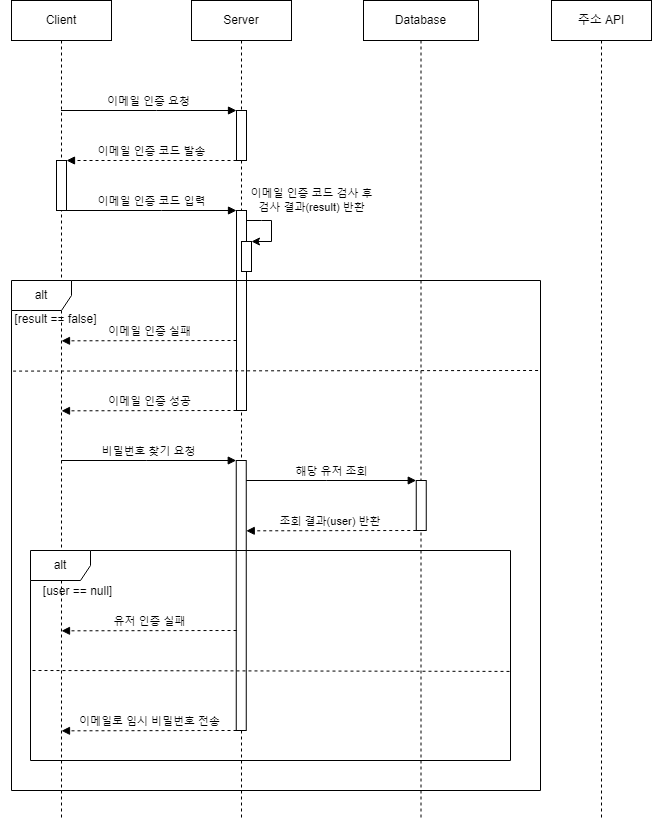

The diagram above was exported from draw.io. Its source (the exported page's mxGraphModel, read from the mxfile embedded in the PNG):
<mxGraphModel dx="1195" dy="643" grid="1" gridSize="10" guides="1" tooltips="1" connect="1" arrows="1" fold="1" page="1" pageScale="1" pageWidth="850" pageHeight="1100" math="0" shadow="0">
  <root>
    <mxCell id="0" />
    <mxCell id="1" parent="0" />
    <mxCell id="KxN7pFNXLDGbWzOLfeYp-1" value="Client" style="shape=umlLifeline;perimeter=lifelinePerimeter;whiteSpace=wrap;html=1;container=0;dropTarget=0;collapsible=0;recursiveResize=0;outlineConnect=0;portConstraint=eastwest;newEdgeStyle={&quot;edgeStyle&quot;:&quot;elbowEdgeStyle&quot;,&quot;elbow&quot;:&quot;vertical&quot;,&quot;curved&quot;:0,&quot;rounded&quot;:0};" vertex="1" parent="1">
      <mxGeometry x="101" y="40" width="100" height="820" as="geometry" />
    </mxCell>
    <mxCell id="KxN7pFNXLDGbWzOLfeYp-2" value="Server" style="shape=umlLifeline;perimeter=lifelinePerimeter;whiteSpace=wrap;html=1;container=0;dropTarget=0;collapsible=0;recursiveResize=0;outlineConnect=0;portConstraint=eastwest;newEdgeStyle={&quot;edgeStyle&quot;:&quot;elbowEdgeStyle&quot;,&quot;elbow&quot;:&quot;vertical&quot;,&quot;curved&quot;:0,&quot;rounded&quot;:0};" vertex="1" parent="1">
      <mxGeometry x="281" y="40" width="100" height="820" as="geometry" />
    </mxCell>
    <mxCell id="KxN7pFNXLDGbWzOLfeYp-3" value="&lt;span style=&quot;color: rgba(0, 0, 0, 0); font-family: monospace; font-size: 0px; text-align: start;&quot;&gt;%3CmxGraphModel%3E%3Croot%3E%3CmxCell%20id%3D%220%22%2F%3E%3CmxCell%20id%3D%221%22%20parent%3D%220%22%2F%3E%3CmxCell%20id%3D%222%22%20value%3D%22Server%22%20style%3D%22shape%3DumlLifeline%3Bperimeter%3DlifelinePerimeter%3BwhiteSpace%3Dwrap%3Bhtml%3D1%3Bcontainer%3D0%3BdropTarget%3D0%3Bcollapsible%3D0%3BrecursiveResize%3D0%3BoutlineConnect%3D0%3BportConstraint%3Deastwest%3BnewEdgeStyle%3D%7B%26quot%3BedgeStyle%26quot%3B%3A%26quot%3BelbowEdgeStyle%26quot%3B%2C%26quot%3Belbow%26quot%3B%3A%26quot%3Bvertical%26quot%3B%2C%26quot%3Bcurved%26quot%3B%3A0%2C%26quot%3Brounded%26quot%3B%3A0%7D%3B%22%20vertex%3D%221%22%20parent%3D%221%22%3E%3CmxGeometry%20x%3D%22220%22%20y%3D%2240%22%20width%3D%22100%22%20height%3D%22300%22%20as%3D%22geometry%22%2F%3E%3C%2FmxCell%3E%3CmxCell%20id%3D%223%22%20value%3D%22%22%20style%3D%22html%3D1%3Bpoints%3D%5B%5D%3Bperimeter%3DorthogonalPerimeter%3BoutlineConnect%3D0%3BtargetShapes%3DumlLifeline%3BportConstraint%3Deastwest%3BnewEdgeStyle%3D%7B%26quot%3BedgeStyle%26quot%3B%3A%26quot%3BelbowEdgeStyle%26quot%3B%2C%26quot%3Belbow%26quot%3B%3A%26quot%3Bvertical%26quot%3B%2C%26quot%3Bcurved%26quot%3B%3A0%2C%26quot%3Brounded%26quot%3B%3A0%7D%3B%22%20vertex%3D%221%22%20parent%3D%222%22%3E%3CmxGeometry%20x%3D%2245%22%20y%3D%2280%22%20width%3D%2210%22%20height%3D%2250%22%20as%3D%22geometry%22%2F%3E%3C%2FmxCell%3E%3C%2Froot%3E%3C%2FmxGraphModel%3E&lt;/span&gt;&lt;span style=&quot;color: rgba(0, 0, 0, 0); font-family: monospace; font-size: 0px; text-align: start;&quot;&gt;%3CmxGraphModel%3E%3Croot%3E%3CmxCell%20id%3D%220%22%2F%3E%3CmxCell%20id%3D%221%22%20parent%3D%220%22%2F%3E%3CmxCell%20id%3D%222%22%20value%3D%22Server%22%20style%3D%22shape%3DumlLifeline%3Bperimeter%3DlifelinePerimeter%3BwhiteSpace%3Dwrap%3Bhtml%3D1%3Bcontainer%3D0%3BdropTarget%3D0%3Bcollapsible%3D0%3BrecursiveResize%3D0%3BoutlineConnect%3D0%3BportConstraint%3Deastwest%3BnewEdgeStyle%3D%7B%26quot%3BedgeStyle%26quot%3B%3A%26quot%3BelbowEdgeStyle%26quot%3B%2C%26quot%3Belbow%26quot%3B%3A%26quot%3Bvertical%26quot%3B%2C%26quot%3Bcurved%26quot%3B%3A0%2C%26quot%3Brounded%26quot%3B%3A0%7D%3B%22%20vertex%3D%221%22%20parent%3D%221%22%3E%3CmxGeometry%20x%3D%22220%22%20y%3D%2240%22%20width%3D%22100%22%20height%3D%22300%22%20as%3D%22geometry%22%2F%3E%3C%2FmxCell%3E%3CmxCell%20id%3D%223%22%20value%3D%22%22%20style%3D%22html%3D1%3Bpoints%3D%5B%5D%3Bperimeter%3DorthogonalPerimeter%3BoutlineConnect%3D0%3BtargetShapes%3DumlLifeline%3BportConstraint%3Deastwest%3BnewEdgeStyle%3D%7B%26quot%3BedgeStyle%26quot%3B%3A%26quot%3BelbowEdgeStyle%26quot%3B%2C%26quot%3Belbow%26quot%3B%3A%26quot%3Bvertical%26quot%3B%2C%26quot%3Bcurved%26quot%3B%3A0%2C%26quot%3Brounded%26quot%3B%3A0%7D%3B%22%20vertex%3D%221%22%20parent%3D%222%22%3E%3CmxGeometry%20x%3D%2245%22%20y%3D%2280%22%20width%3D%2210%22%20height%3D%2250%22%20as%3D%22geometry%22%2F%3E%3C%2FmxCell%3E%3C%2Froot%3E%3C%2FmxGraphModel%3E&lt;/span&gt;" style="html=1;points=[];perimeter=orthogonalPerimeter;outlineConnect=0;targetShapes=umlLifeline;portConstraint=eastwest;newEdgeStyle={&quot;edgeStyle&quot;:&quot;elbowEdgeStyle&quot;,&quot;elbow&quot;:&quot;vertical&quot;,&quot;curved&quot;:0,&quot;rounded&quot;:0};" vertex="1" parent="KxN7pFNXLDGbWzOLfeYp-2">
      <mxGeometry x="45" y="110" width="10" height="50" as="geometry" />
    </mxCell>
    <mxCell id="KxN7pFNXLDGbWzOLfeYp-4" value="&lt;span style=&quot;color: rgba(0, 0, 0, 0); font-family: monospace; font-size: 0px; text-align: start;&quot;&gt;%3CmxGraphModel%3E%3Croot%3E%3CmxCell%20id%3D%220%22%2F%3E%3CmxCell%20id%3D%221%22%20parent%3D%220%22%2F%3E%3CmxCell%20id%3D%222%22%20value%3D%22Server%22%20style%3D%22shape%3DumlLifeline%3Bperimeter%3DlifelinePerimeter%3BwhiteSpace%3Dwrap%3Bhtml%3D1%3Bcontainer%3D0%3BdropTarget%3D0%3Bcollapsible%3D0%3BrecursiveResize%3D0%3BoutlineConnect%3D0%3BportConstraint%3Deastwest%3BnewEdgeStyle%3D%7B%26quot%3BedgeStyle%26quot%3B%3A%26quot%3BelbowEdgeStyle%26quot%3B%2C%26quot%3Belbow%26quot%3B%3A%26quot%3Bvertical%26quot%3B%2C%26quot%3Bcurved%26quot%3B%3A0%2C%26quot%3Brounded%26quot%3B%3A0%7D%3B%22%20vertex%3D%221%22%20parent%3D%221%22%3E%3CmxGeometry%20x%3D%22220%22%20y%3D%2240%22%20width%3D%22100%22%20height%3D%22300%22%20as%3D%22geometry%22%2F%3E%3C%2FmxCell%3E%3CmxCell%20id%3D%223%22%20value%3D%22%22%20style%3D%22html%3D1%3Bpoints%3D%5B%5D%3Bperimeter%3DorthogonalPerimeter%3BoutlineConnect%3D0%3BtargetShapes%3DumlLifeline%3BportConstraint%3Deastwest%3BnewEdgeStyle%3D%7B%26quot%3BedgeStyle%26quot%3B%3A%26quot%3BelbowEdgeStyle%26quot%3B%2C%26quot%3Belbow%26quot%3B%3A%26quot%3Bvertical%26quot%3B%2C%26quot%3Bcurved%26quot%3B%3A0%2C%26quot%3Brounded%26quot%3B%3A0%7D%3B%22%20vertex%3D%221%22%20parent%3D%222%22%3E%3CmxGeometry%20x%3D%2245%22%20y%3D%2280%22%20width%3D%2210%22%20height%3D%2250%22%20as%3D%22geometry%22%2F%3E%3C%2FmxCell%3E%3C%2Froot%3E%3C%2FmxGraphModel%3E&lt;/span&gt;" style="html=1;points=[];perimeter=orthogonalPerimeter;outlineConnect=0;targetShapes=umlLifeline;portConstraint=eastwest;newEdgeStyle={&quot;edgeStyle&quot;:&quot;elbowEdgeStyle&quot;,&quot;elbow&quot;:&quot;vertical&quot;,&quot;curved&quot;:0,&quot;rounded&quot;:0};" vertex="1" parent="KxN7pFNXLDGbWzOLfeYp-2">
      <mxGeometry x="44.75" y="460" width="10" height="270" as="geometry" />
    </mxCell>
    <mxCell id="KxN7pFNXLDGbWzOLfeYp-5" value="이메일 인증 요청" style="html=1;verticalAlign=bottom;endArrow=block;edgeStyle=elbowEdgeStyle;elbow=vertical;curved=0;rounded=0;" edge="1" parent="1">
      <mxGeometry relative="1" as="geometry">
        <mxPoint x="150.5" y="150" as="sourcePoint" />
        <Array as="points">
          <mxPoint x="246" y="150" />
        </Array>
        <mxPoint x="326" y="150" as="targetPoint" />
      </mxGeometry>
    </mxCell>
    <mxCell id="KxN7pFNXLDGbWzOLfeYp-6" value="Database" style="shape=umlLifeline;perimeter=lifelinePerimeter;whiteSpace=wrap;html=1;container=0;dropTarget=0;collapsible=0;recursiveResize=0;outlineConnect=0;portConstraint=eastwest;newEdgeStyle={&quot;edgeStyle&quot;:&quot;elbowEdgeStyle&quot;,&quot;elbow&quot;:&quot;vertical&quot;,&quot;curved&quot;:0,&quot;rounded&quot;:0};" vertex="1" parent="1">
      <mxGeometry x="453" y="40" width="115" height="820" as="geometry" />
    </mxCell>
    <mxCell id="KxN7pFNXLDGbWzOLfeYp-7" value="주소 API" style="shape=umlLifeline;perimeter=lifelinePerimeter;whiteSpace=wrap;html=1;container=0;dropTarget=0;collapsible=0;recursiveResize=0;outlineConnect=0;portConstraint=eastwest;newEdgeStyle={&quot;edgeStyle&quot;:&quot;elbowEdgeStyle&quot;,&quot;elbow&quot;:&quot;vertical&quot;,&quot;curved&quot;:0,&quot;rounded&quot;:0};" vertex="1" parent="1">
      <mxGeometry x="641" y="40" width="100" height="820" as="geometry" />
    </mxCell>
    <mxCell id="KxN7pFNXLDGbWzOLfeYp-8" value="&lt;span style=&quot;color: rgba(0, 0, 0, 0); font-family: monospace; font-size: 0px; text-align: start;&quot;&gt;%3CmxGraphModel%3E%3Croot%3E%3CmxCell%20id%3D%220%22%2F%3E%3CmxCell%20id%3D%221%22%20parent%3D%220%22%2F%3E%3CmxCell%20id%3D%222%22%20value%3D%22Server%22%20style%3D%22shape%3DumlLifeline%3Bperimeter%3DlifelinePerimeter%3BwhiteSpace%3Dwrap%3Bhtml%3D1%3Bcontainer%3D0%3BdropTarget%3D0%3Bcollapsible%3D0%3BrecursiveResize%3D0%3BoutlineConnect%3D0%3BportConstraint%3Deastwest%3BnewEdgeStyle%3D%7B%26quot%3BedgeStyle%26quot%3B%3A%26quot%3BelbowEdgeStyle%26quot%3B%2C%26quot%3Belbow%26quot%3B%3A%26quot%3Bvertical%26quot%3B%2C%26quot%3Bcurved%26quot%3B%3A0%2C%26quot%3Brounded%26quot%3B%3A0%7D%3B%22%20vertex%3D%221%22%20parent%3D%221%22%3E%3CmxGeometry%20x%3D%22220%22%20y%3D%2240%22%20width%3D%22100%22%20height%3D%22300%22%20as%3D%22geometry%22%2F%3E%3C%2FmxCell%3E%3CmxCell%20id%3D%223%22%20value%3D%22%22%20style%3D%22html%3D1%3Bpoints%3D%5B%5D%3Bperimeter%3DorthogonalPerimeter%3BoutlineConnect%3D0%3BtargetShapes%3DumlLifeline%3BportConstraint%3Deastwest%3BnewEdgeStyle%3D%7B%26quot%3BedgeStyle%26quot%3B%3A%26quot%3BelbowEdgeStyle%26quot%3B%2C%26quot%3Belbow%26quot%3B%3A%26quot%3Bvertical%26quot%3B%2C%26quot%3Bcurved%26quot%3B%3A0%2C%26quot%3Brounded%26quot%3B%3A0%7D%3B%22%20vertex%3D%221%22%20parent%3D%222%22%3E%3CmxGeometry%20x%3D%2245%22%20y%3D%2280%22%20width%3D%2210%22%20height%3D%2250%22%20as%3D%22geometry%22%2F%3E%3C%2FmxCell%3E%3C%2Froot%3E%3C%2FmxGraphModel%3E&lt;/span&gt;" style="html=1;points=[];perimeter=orthogonalPerimeter;outlineConnect=0;targetShapes=umlLifeline;portConstraint=eastwest;newEdgeStyle={&quot;edgeStyle&quot;:&quot;elbowEdgeStyle&quot;,&quot;elbow&quot;:&quot;vertical&quot;,&quot;curved&quot;:0,&quot;rounded&quot;:0};" vertex="1" parent="1">
      <mxGeometry x="146" y="200" width="10" height="50" as="geometry" />
    </mxCell>
    <mxCell id="KxN7pFNXLDGbWzOLfeYp-9" value="&lt;span style=&quot;color: rgba(0, 0, 0, 0); font-family: monospace; font-size: 0px; text-align: start;&quot;&gt;%3CmxGraphModel%3E%3Croot%3E%3CmxCell%20id%3D%220%22%2F%3E%3CmxCell%20id%3D%221%22%20parent%3D%220%22%2F%3E%3CmxCell%20id%3D%222%22%20value%3D%22Server%22%20style%3D%22shape%3DumlLifeline%3Bperimeter%3DlifelinePerimeter%3BwhiteSpace%3Dwrap%3Bhtml%3D1%3Bcontainer%3D0%3BdropTarget%3D0%3Bcollapsible%3D0%3BrecursiveResize%3D0%3BoutlineConnect%3D0%3BportConstraint%3Deastwest%3BnewEdgeStyle%3D%7B%26quot%3BedgeStyle%26quot%3B%3A%26quot%3BelbowEdgeStyle%26quot%3B%2C%26quot%3Belbow%26quot%3B%3A%26quot%3Bvertical%26quot%3B%2C%26quot%3Bcurved%26quot%3B%3A0%2C%26quot%3Brounded%26quot%3B%3A0%7D%3B%22%20vertex%3D%221%22%20parent%3D%221%22%3E%3CmxGeometry%20x%3D%22220%22%20y%3D%2240%22%20width%3D%22100%22%20height%3D%22300%22%20as%3D%22geometry%22%2F%3E%3C%2FmxCell%3E%3CmxCell%20id%3D%223%22%20value%3D%22%22%20style%3D%22html%3D1%3Bpoints%3D%5B%5D%3Bperimeter%3DorthogonalPerimeter%3BoutlineConnect%3D0%3BtargetShapes%3DumlLifeline%3BportConstraint%3Deastwest%3BnewEdgeStyle%3D%7B%26quot%3BedgeStyle%26quot%3B%3A%26quot%3BelbowEdgeStyle%26quot%3B%2C%26quot%3Belbow%26quot%3B%3A%26quot%3Bvertical%26quot%3B%2C%26quot%3Bcurved%26quot%3B%3A0%2C%26quot%3Brounded%26quot%3B%3A0%7D%3B%22%20vertex%3D%221%22%20parent%3D%222%22%3E%3CmxGeometry%20x%3D%2245%22%20y%3D%2280%22%20width%3D%2210%22%20height%3D%2250%22%20as%3D%22geometry%22%2F%3E%3C%2FmxCell%3E%3C%2Froot%3E%3C%2FmxGraphModel%3E&lt;/span&gt;" style="html=1;points=[];perimeter=orthogonalPerimeter;outlineConnect=0;targetShapes=umlLifeline;portConstraint=eastwest;newEdgeStyle={&quot;edgeStyle&quot;:&quot;elbowEdgeStyle&quot;,&quot;elbow&quot;:&quot;vertical&quot;,&quot;curved&quot;:0,&quot;rounded&quot;:0};" vertex="1" parent="1">
      <mxGeometry x="326" y="250" width="10" height="200" as="geometry" />
    </mxCell>
    <mxCell id="KxN7pFNXLDGbWzOLfeYp-10" value="이메일 인증 코드 발송" style="html=1;verticalAlign=bottom;endArrow=block;dashed=1;endSize=6;edgeStyle=elbowEdgeStyle;elbow=vertical;curved=0;rounded=0;endFill=1;" edge="1" parent="1" target="KxN7pFNXLDGbWzOLfeYp-8">
      <mxGeometry relative="1" as="geometry">
        <mxPoint x="161" y="200" as="targetPoint" />
        <Array as="points">
          <mxPoint x="256" y="200" />
        </Array>
        <mxPoint x="326" y="200" as="sourcePoint" />
      </mxGeometry>
    </mxCell>
    <mxCell id="KxN7pFNXLDGbWzOLfeYp-11" value="이메일 인증 코드 입력" style="html=1;verticalAlign=bottom;endArrow=block;edgeStyle=elbowEdgeStyle;elbow=vertical;curved=0;rounded=0;" edge="1" parent="1" source="KxN7pFNXLDGbWzOLfeYp-8" target="KxN7pFNXLDGbWzOLfeYp-9">
      <mxGeometry relative="1" as="geometry">
        <mxPoint x="161" y="250" as="sourcePoint" />
        <Array as="points">
          <mxPoint x="251" y="250" />
        </Array>
        <mxPoint x="311" y="250" as="targetPoint" />
      </mxGeometry>
    </mxCell>
    <mxCell id="KxN7pFNXLDGbWzOLfeYp-12" value="&lt;span style=&quot;color: rgba(0, 0, 0, 0); font-family: monospace; font-size: 0px; text-align: start;&quot;&gt;%3CmxGraphModel%3E%3Croot%3E%3CmxCell%20id%3D%220%22%2F%3E%3CmxCell%20id%3D%221%22%20parent%3D%220%22%2F%3E%3CmxCell%20id%3D%222%22%20value%3D%22Server%22%20style%3D%22shape%3DumlLifeline%3Bperimeter%3DlifelinePerimeter%3BwhiteSpace%3Dwrap%3Bhtml%3D1%3Bcontainer%3D0%3BdropTarget%3D0%3Bcollapsible%3D0%3BrecursiveResize%3D0%3BoutlineConnect%3D0%3BportConstraint%3Deastwest%3BnewEdgeStyle%3D%7B%26quot%3BedgeStyle%26quot%3B%3A%26quot%3BelbowEdgeStyle%26quot%3B%2C%26quot%3Belbow%26quot%3B%3A%26quot%3Bvertical%26quot%3B%2C%26quot%3Bcurved%26quot%3B%3A0%2C%26quot%3Brounded%26quot%3B%3A0%7D%3B%22%20vertex%3D%221%22%20parent%3D%221%22%3E%3CmxGeometry%20x%3D%22220%22%20y%3D%2240%22%20width%3D%22100%22%20height%3D%22300%22%20as%3D%22geometry%22%2F%3E%3C%2FmxCell%3E%3CmxCell%20id%3D%223%22%20value%3D%22%22%20style%3D%22html%3D1%3Bpoints%3D%5B%5D%3Bperimeter%3DorthogonalPerimeter%3BoutlineConnect%3D0%3BtargetShapes%3DumlLifeline%3BportConstraint%3Deastwest%3BnewEdgeStyle%3D%7B%26quot%3BedgeStyle%26quot%3B%3A%26quot%3BelbowEdgeStyle%26quot%3B%2C%26quot%3Belbow%26quot%3B%3A%26quot%3Bvertical%26quot%3B%2C%26quot%3Bcurved%26quot%3B%3A0%2C%26quot%3Brounded%26quot%3B%3A0%7D%3B%22%20vertex%3D%221%22%20parent%3D%222%22%3E%3CmxGeometry%20x%3D%2245%22%20y%3D%2280%22%20width%3D%2210%22%20height%3D%2250%22%20as%3D%22geometry%22%2F%3E%3C%2FmxCell%3E%3C%2Froot%3E%3C%2FmxGraphModel%3E&lt;/span&gt;" style="html=1;points=[];perimeter=orthogonalPerimeter;outlineConnect=0;targetShapes=umlLifeline;portConstraint=eastwest;newEdgeStyle={&quot;edgeStyle&quot;:&quot;elbowEdgeStyle&quot;,&quot;elbow&quot;:&quot;vertical&quot;,&quot;curved&quot;:0,&quot;rounded&quot;:0};" vertex="1" parent="1">
      <mxGeometry x="331" y="281" width="10" height="30" as="geometry" />
    </mxCell>
    <mxCell id="KxN7pFNXLDGbWzOLfeYp-13" value="" style="endArrow=classic;html=1;rounded=0;" edge="1" parent="1" source="KxN7pFNXLDGbWzOLfeYp-9" target="KxN7pFNXLDGbWzOLfeYp-12">
      <mxGeometry width="50" height="50" relative="1" as="geometry">
        <mxPoint x="336" y="251" as="sourcePoint" />
        <mxPoint x="341" y="282" as="targetPoint" />
        <Array as="points">
          <mxPoint x="351" y="260" />
          <mxPoint x="361" y="260" />
          <mxPoint x="361" y="281" />
        </Array>
      </mxGeometry>
    </mxCell>
    <mxCell id="KxN7pFNXLDGbWzOLfeYp-14" value="이메일 인증 코드 검사 후&lt;div&gt;검사 결과(result) 반환&lt;/div&gt;" style="edgeLabel;html=1;align=center;verticalAlign=middle;resizable=0;points=[];" connectable="0" vertex="1" parent="KxN7pFNXLDGbWzOLfeYp-13">
      <mxGeometry x="-0.4714" y="1" relative="1" as="geometry">
        <mxPoint x="47" y="-19" as="offset" />
      </mxGeometry>
    </mxCell>
    <mxCell id="KxN7pFNXLDGbWzOLfeYp-15" value="이메일 인증 실패" style="html=1;verticalAlign=bottom;endArrow=block;dashed=1;endSize=6;edgeStyle=elbowEdgeStyle;elbow=vertical;curved=0;rounded=0;endFill=1;" edge="1" parent="1">
      <mxGeometry relative="1" as="geometry">
        <mxPoint x="151.0238095238094" y="379.9971428571429" as="targetPoint" />
        <Array as="points" />
        <mxPoint x="326" y="379.9971428571429" as="sourcePoint" />
      </mxGeometry>
    </mxCell>
    <mxCell id="KxN7pFNXLDGbWzOLfeYp-16" value="alt" style="shape=umlFrame;whiteSpace=wrap;html=1;pointerEvents=0;" vertex="1" parent="1">
      <mxGeometry x="101" y="320" width="529" height="510" as="geometry" />
    </mxCell>
    <mxCell id="KxN7pFNXLDGbWzOLfeYp-17" value="" style="endArrow=none;dashed=1;html=1;rounded=0;entryX=0.998;entryY=0.205;entryDx=0;entryDy=0;entryPerimeter=0;exitX=0.001;exitY=0.206;exitDx=0;exitDy=0;exitPerimeter=0;" edge="1" parent="1">
      <mxGeometry width="50" height="50" relative="1" as="geometry">
        <mxPoint x="102.58900000000023" y="410.5999999999999" as="sourcePoint" />
        <mxPoint x="630.002" y="410" as="targetPoint" />
      </mxGeometry>
    </mxCell>
    <mxCell id="KxN7pFNXLDGbWzOLfeYp-18" value="[result == false]" style="text;html=1;align=center;verticalAlign=middle;resizable=0;points=[];autosize=1;strokeColor=none;fillColor=none;" vertex="1" parent="1">
      <mxGeometry x="90" y="344" width="110" height="30" as="geometry" />
    </mxCell>
    <mxCell id="KxN7pFNXLDGbWzOLfeYp-19" value="이메일 인증 성공" style="html=1;verticalAlign=bottom;endArrow=block;dashed=1;endSize=6;edgeStyle=elbowEdgeStyle;elbow=vertical;curved=0;rounded=0;endFill=1;" edge="1" parent="1">
      <mxGeometry relative="1" as="geometry">
        <mxPoint x="151.0238095238094" y="449.9971428571429" as="targetPoint" />
        <Array as="points" />
        <mxPoint x="326" y="449.9971428571429" as="sourcePoint" />
      </mxGeometry>
    </mxCell>
    <mxCell id="KxN7pFNXLDGbWzOLfeYp-20" value="비밀번호 찾기 요청" style="html=1;verticalAlign=bottom;endArrow=block;edgeStyle=elbowEdgeStyle;elbow=vertical;curved=0;rounded=0;" edge="1" parent="1">
      <mxGeometry x="-0.0008" relative="1" as="geometry">
        <mxPoint x="150.75" y="500" as="sourcePoint" />
        <Array as="points">
          <mxPoint x="235.75" y="500" />
        </Array>
        <mxPoint x="325.75" y="500" as="targetPoint" />
        <mxPoint as="offset" />
      </mxGeometry>
    </mxCell>
    <mxCell id="KxN7pFNXLDGbWzOLfeYp-21" value="조회 결과(user) 반환&amp;nbsp;" style="html=1;verticalAlign=bottom;endArrow=block;dashed=1;endSize=6;edgeStyle=elbowEdgeStyle;elbow=vertical;curved=0;rounded=0;endFill=1;" edge="1" parent="1">
      <mxGeometry relative="1" as="geometry">
        <mxPoint x="335.75" y="569.9988888888889" as="targetPoint" />
        <Array as="points" />
        <mxPoint x="505.75" y="569.9988888888889" as="sourcePoint" />
      </mxGeometry>
    </mxCell>
    <mxCell id="KxN7pFNXLDGbWzOLfeYp-22" value="&lt;span style=&quot;color: rgba(0, 0, 0, 0); font-family: monospace; font-size: 0px; text-align: start;&quot;&gt;%3CmxGraphModel%3E%3Croot%3E%3CmxCell%20id%3D%220%22%2F%3E%3CmxCell%20id%3D%221%22%20parent%3D%220%22%2F%3E%3CmxCell%20id%3D%222%22%20value%3D%22Server%22%20style%3D%22shape%3DumlLifeline%3Bperimeter%3DlifelinePerimeter%3BwhiteSpace%3Dwrap%3Bhtml%3D1%3Bcontainer%3D0%3BdropTarget%3D0%3Bcollapsible%3D0%3BrecursiveResize%3D0%3BoutlineConnect%3D0%3BportConstraint%3Deastwest%3BnewEdgeStyle%3D%7B%26quot%3BedgeStyle%26quot%3B%3A%26quot%3BelbowEdgeStyle%26quot%3B%2C%26quot%3Belbow%26quot%3B%3A%26quot%3Bvertical%26quot%3B%2C%26quot%3Bcurved%26quot%3B%3A0%2C%26quot%3Brounded%26quot%3B%3A0%7D%3B%22%20vertex%3D%221%22%20parent%3D%221%22%3E%3CmxGeometry%20x%3D%22220%22%20y%3D%2240%22%20width%3D%22100%22%20height%3D%22300%22%20as%3D%22geometry%22%2F%3E%3C%2FmxCell%3E%3CmxCell%20id%3D%223%22%20value%3D%22%22%20style%3D%22html%3D1%3Bpoints%3D%5B%5D%3Bperimeter%3DorthogonalPerimeter%3BoutlineConnect%3D0%3BtargetShapes%3DumlLifeline%3BportConstraint%3Deastwest%3BnewEdgeStyle%3D%7B%26quot%3BedgeStyle%26quot%3B%3A%26quot%3BelbowEdgeStyle%26quot%3B%2C%26quot%3Belbow%26quot%3B%3A%26quot%3Bvertical%26quot%3B%2C%26quot%3Bcurved%26quot%3B%3A0%2C%26quot%3Brounded%26quot%3B%3A0%7D%3B%22%20vertex%3D%221%22%20parent%3D%222%22%3E%3CmxGeometry%20x%3D%2245%22%20y%3D%2280%22%20width%3D%2210%22%20height%3D%2250%22%20as%3D%22geometry%22%2F%3E%3C%2FmxCell%3E%3C%2Froot%3E%3C%2FmxGraphModel%3E&lt;/span&gt;" style="html=1;points=[];perimeter=orthogonalPerimeter;outlineConnect=0;targetShapes=umlLifeline;portConstraint=eastwest;newEdgeStyle={&quot;edgeStyle&quot;:&quot;elbowEdgeStyle&quot;,&quot;elbow&quot;:&quot;vertical&quot;,&quot;curved&quot;:0,&quot;rounded&quot;:0};" vertex="1" parent="1">
      <mxGeometry x="505.75" y="520" width="10" height="50" as="geometry" />
    </mxCell>
    <mxCell id="KxN7pFNXLDGbWzOLfeYp-23" value="해당 유저 조회" style="html=1;verticalAlign=bottom;endArrow=block;edgeStyle=elbowEdgeStyle;elbow=vertical;curved=0;rounded=0;" edge="1" parent="1">
      <mxGeometry x="-0.0008" relative="1" as="geometry">
        <mxPoint x="335.75" y="520" as="sourcePoint" />
        <Array as="points">
          <mxPoint x="415.75" y="520" />
        </Array>
        <mxPoint x="505.75" y="520" as="targetPoint" />
        <mxPoint as="offset" />
      </mxGeometry>
    </mxCell>
    <mxCell id="KxN7pFNXLDGbWzOLfeYp-25" value="alt" style="shape=umlFrame;whiteSpace=wrap;html=1;pointerEvents=0;" vertex="1" parent="1">
      <mxGeometry x="120" y="590" width="480" height="210" as="geometry" />
    </mxCell>
    <mxCell id="KxN7pFNXLDGbWzOLfeYp-26" value="" style="endArrow=none;dashed=1;html=1;rounded=0;entryX=1;entryY=0.248;entryDx=0;entryDy=0;entryPerimeter=0;exitX=0.001;exitY=0.206;exitDx=0;exitDy=0;exitPerimeter=0;" edge="1" parent="1">
      <mxGeometry width="50" height="50" relative="1" as="geometry">
        <mxPoint x="122" y="710" as="sourcePoint" />
        <mxPoint x="602" y="710.9200000000001" as="targetPoint" />
      </mxGeometry>
    </mxCell>
    <mxCell id="KxN7pFNXLDGbWzOLfeYp-27" value="[user == null]" style="text;html=1;align=center;verticalAlign=middle;resizable=0;points=[];autosize=1;strokeColor=none;fillColor=none;" vertex="1" parent="1">
      <mxGeometry x="122" y="616" width="90" height="30" as="geometry" />
    </mxCell>
    <mxCell id="KxN7pFNXLDGbWzOLfeYp-28" value="유저 인증 실패" style="html=1;verticalAlign=bottom;endArrow=block;dashed=1;endSize=6;edgeStyle=elbowEdgeStyle;elbow=vertical;curved=0;rounded=0;endFill=1;" edge="1" parent="1">
      <mxGeometry relative="1" as="geometry">
        <mxPoint x="151.0238095238094" y="669.9971428571429" as="targetPoint" />
        <Array as="points" />
        <mxPoint x="326" y="669.9971428571429" as="sourcePoint" />
      </mxGeometry>
    </mxCell>
    <mxCell id="KxN7pFNXLDGbWzOLfeYp-30" value="이메일로 임시 비밀번호 전송" style="html=1;verticalAlign=bottom;endArrow=block;dashed=1;endSize=6;edgeStyle=elbowEdgeStyle;elbow=vertical;curved=0;rounded=0;endFill=1;" edge="1" parent="1">
      <mxGeometry relative="1" as="geometry">
        <mxPoint x="151.0238095238094" y="769.9971428571429" as="targetPoint" />
        <Array as="points" />
        <mxPoint x="326" y="769.9971428571429" as="sourcePoint" />
      </mxGeometry>
    </mxCell>
  </root>
</mxGraphModel>